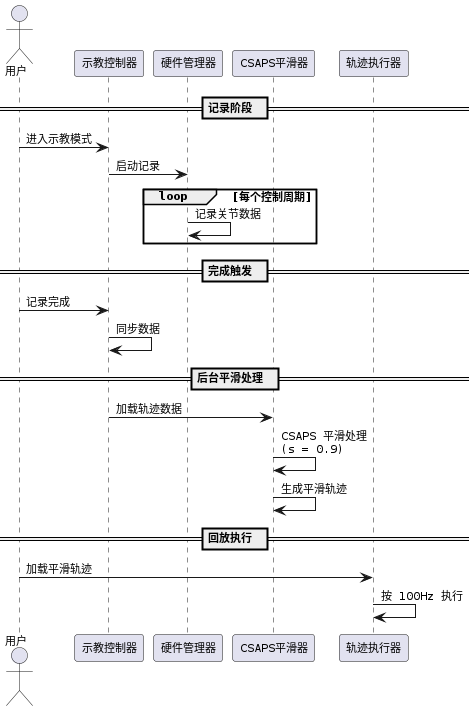

The diagram above was rendered by PlantUML. Its source (embedded in the PNG):
@startuml csaps_dataflow

skinparam backgroundColor #FFFFFF
skinparam defaultFontSize 11
skinparam defaultFontName Monospaced

actor "用户" as User
participant "示教控制器" as TeachController
participant "硬件管理器" as HardwareManager
participant "CSAPS平滑器" as Smoother
participant "轨迹执行器" as Executor

== 记录阶段 ==
User -> TeachController: 进入示教模式
TeachController -> HardwareManager: 启动记录

loop 每个控制周期
    HardwareManager -> HardwareManager: 记录关节数据
end

== 完成触发 ==
User -> TeachController: 记录完成
TeachController -> TeachController: 同步数据

== 后台平滑处理 ==
TeachController -> Smoother: 加载轨迹数据

Smoother -> Smoother: CSAPS 平滑处理\n(s = 0.9)

Smoother -> Smoother: 生成平滑轨迹

== 回放执行 ==
User -> Executor: 加载平滑轨迹
Executor -> Executor: 按 100Hz 执行

@enduml